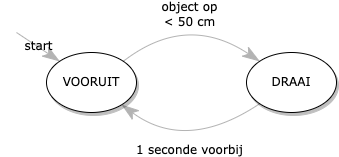

The diagram above was exported from draw.io. Its source (the exported page's mxGraphModel, read from the mxfile embedded in the PNG):
<mxGraphModel dx="830" dy="568" grid="1" gridSize="10" guides="1" tooltips="1" connect="1" arrows="1" fold="1" page="1" pageScale="1" pageWidth="1169" pageHeight="827" background="none" math="0" shadow="0">
  <root>
    <mxCell id="0" />
    <mxCell id="1" parent="0" />
    <mxCell id="1ea317790d2ca983-12" value="start" style="edgeStyle=none;rounded=1;html=1;labelBackgroundColor=none;startArrow=none;startFill=0;startSize=5;endArrow=classicThin;endFill=1;endSize=15;jettySize=auto;orthogonalLoop=1;strokeColor=#B3B3B3;strokeWidth=1;fontFamily=Verdana;fontSize=12;entryX=0;entryY=0;entryDx=0;entryDy=0;" parent="1" target="1ea317790d2ca983-1" edge="1">
      <mxGeometry relative="1" as="geometry">
        <mxPoint x="410" y="60" as="sourcePoint" />
        <mxPoint x="480" y="230" as="targetPoint" />
      </mxGeometry>
    </mxCell>
    <mxCell id="1ea317790d2ca983-13" value="object op &lt;br&gt;&amp;lt; 50 cm" style="edgeStyle=none;html=1;labelBackgroundColor=none;startArrow=none;startFill=0;startSize=5;endArrow=classicThin;endFill=1;endSize=15;jettySize=auto;orthogonalLoop=1;strokeColor=#B3B3B3;strokeWidth=1;fontFamily=Verdana;fontSize=12;exitX=1;exitY=0;exitDx=0;exitDy=0;entryX=0;entryY=0;entryDx=0;entryDy=0;curved=1;" parent="1" source="1ea317790d2ca983-1" target="WLvrI8CU5cfHGoVTJ48y-1" edge="1">
      <mxGeometry relative="1" as="geometry">
        <mxPoint x="279.11884378897594" y="201.5587911018523" as="targetPoint" />
        <Array as="points">
          <mxPoint x="580" y="40" />
        </Array>
      </mxGeometry>
    </mxCell>
    <mxCell id="1ea317790d2ca983-14" value="1 seconde voorbij" style="edgeStyle=none;html=1;labelBackgroundColor=none;startArrow=none;startFill=0;startSize=5;endArrow=classicThin;endFill=1;endSize=15;jettySize=auto;orthogonalLoop=1;strokeColor=#B3B3B3;strokeWidth=1;fontFamily=Verdana;fontSize=12;exitX=0;exitY=1;exitDx=0;exitDy=0;curved=1;" parent="1" source="WLvrI8CU5cfHGoVTJ48y-1" target="1ea317790d2ca983-1" edge="1">
      <mxGeometry relative="1" as="geometry">
        <mxPoint x="706.0702387639076" y="201.36312012483597" as="targetPoint" />
        <Array as="points">
          <mxPoint x="580" y="180" />
        </Array>
      </mxGeometry>
    </mxCell>
    <mxCell id="1ea317790d2ca983-1" value="VOORUIT" style="ellipse;whiteSpace=wrap;html=1;rounded=0;shadow=1;comic=0;labelBackgroundColor=none;strokeWidth=1;fontFamily=Verdana;fontSize=12;align=center;" parent="1" vertex="1">
      <mxGeometry x="440" y="80" width="90" height="60" as="geometry" />
    </mxCell>
    <mxCell id="WLvrI8CU5cfHGoVTJ48y-1" value="DRAAI" style="ellipse;whiteSpace=wrap;html=1;rounded=0;shadow=1;comic=0;labelBackgroundColor=none;strokeWidth=1;fontFamily=Verdana;fontSize=12;align=center;" vertex="1" parent="1">
      <mxGeometry x="640" y="80" width="90" height="60" as="geometry" />
    </mxCell>
  </root>
</mxGraphModel>